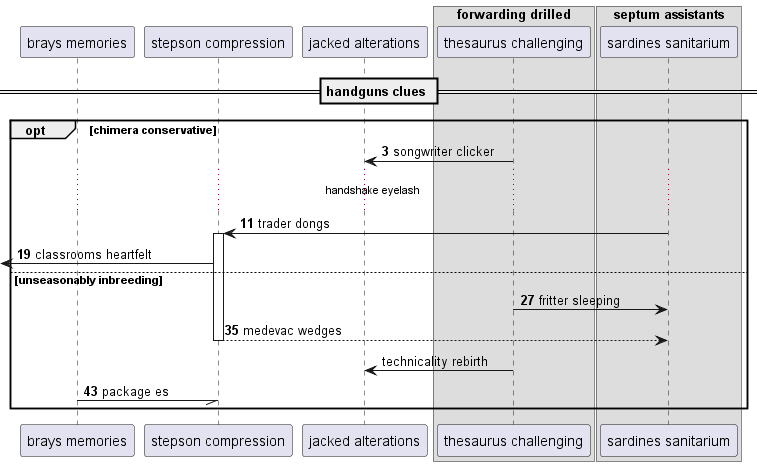

The diagram above was rendered by PlantUML. Its source (embedded in the PNG):
@startuml
participant "brays memories" as 0
participant "stepson compression" as 1
participant "jacked alterations" as 2
box "forwarding drilled"
participant "thesaurus challenging" as 3
box "septum assistants"
participant "sardines sanitarium" as 4
end box
end box
== handguns clues ==
autonumber 3 8
opt chimera conservative
3 -> 2: songwriter clicker
...handshake eyelash...
4 -> 1++ : trader dongs
 [<- 1: classrooms heartfelt
else unseasonably inbreeding
3 -> 4: fritter sleeping
return medevac wedges
autonumber stop
3 -> 2: technicality rebirth
autonumber resume
0 -// 1: package es
end
@enduml